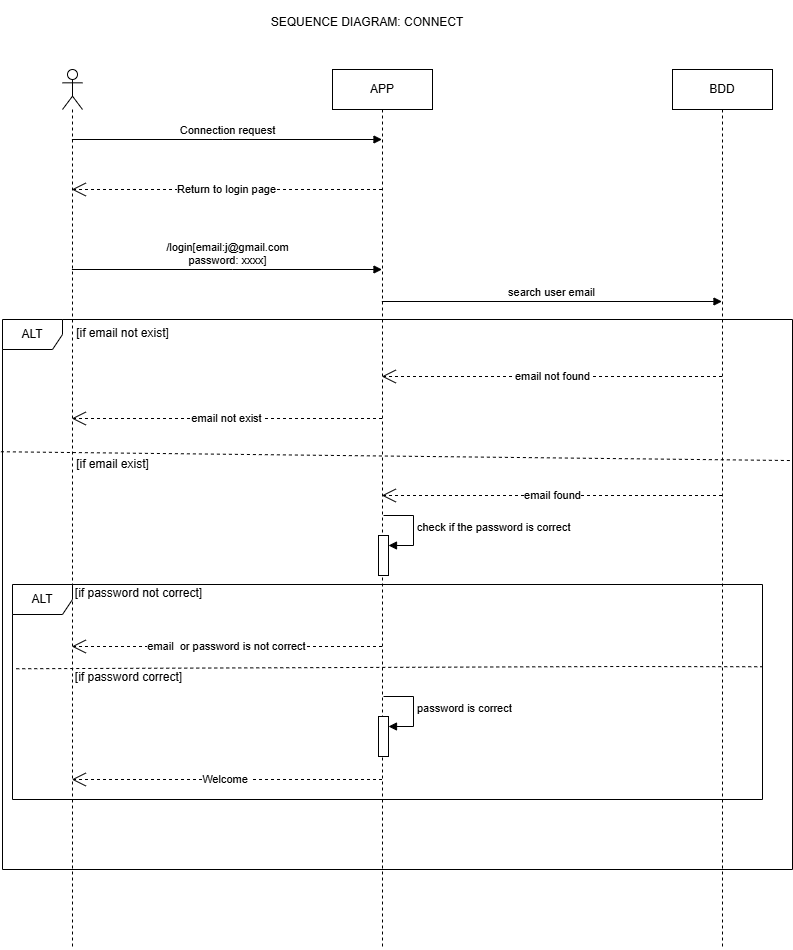

The diagram above was exported from draw.io. Its source (the exported page's mxGraphModel, read from the mxfile embedded in the PNG):
<mxGraphModel dx="1433" dy="580" grid="1" gridSize="10" guides="1" tooltips="1" connect="1" arrows="1" fold="1" page="1" pageScale="1" pageWidth="827" pageHeight="1169" math="0" shadow="0">
  <root>
    <mxCell id="0" />
    <mxCell id="1" parent="0" />
    <mxCell id="TWy4Sa6htujXtJZXjGvq-5" value="APP" style="shape=umlLifeline;perimeter=lifelinePerimeter;whiteSpace=wrap;html=1;container=1;dropTarget=0;collapsible=0;recursiveResize=0;outlineConnect=0;portConstraint=eastwest;newEdgeStyle={&quot;curved&quot;:0,&quot;rounded&quot;:0};" parent="1" vertex="1">
      <mxGeometry x="340" y="80" width="100" height="880" as="geometry" />
    </mxCell>
    <mxCell id="TWy4Sa6htujXtJZXjGvq-6" value="BDD" style="shape=umlLifeline;perimeter=lifelinePerimeter;whiteSpace=wrap;html=1;container=1;dropTarget=0;collapsible=0;recursiveResize=0;outlineConnect=0;portConstraint=eastwest;newEdgeStyle={&quot;curved&quot;:0,&quot;rounded&quot;:0};" parent="1" vertex="1">
      <mxGeometry x="680" y="80" width="100" height="880" as="geometry" />
    </mxCell>
    <mxCell id="TWy4Sa6htujXtJZXjGvq-11" value="" style="shape=umlLifeline;perimeter=lifelinePerimeter;whiteSpace=wrap;html=1;container=1;dropTarget=0;collapsible=0;recursiveResize=0;outlineConnect=0;portConstraint=eastwest;newEdgeStyle={&quot;curved&quot;:0,&quot;rounded&quot;:0};participant=umlActor;" parent="1" vertex="1">
      <mxGeometry x="70" y="80" width="20" height="880" as="geometry" />
    </mxCell>
    <mxCell id="TWy4Sa6htujXtJZXjGvq-12" value="Connection request" style="html=1;verticalAlign=bottom;endArrow=block;curved=0;rounded=0;" parent="1" source="TWy4Sa6htujXtJZXjGvq-11" target="TWy4Sa6htujXtJZXjGvq-5" edge="1">
      <mxGeometry width="80" relative="1" as="geometry">
        <mxPoint x="350" y="200" as="sourcePoint" />
        <mxPoint x="430" y="200" as="targetPoint" />
        <Array as="points">
          <mxPoint x="230" y="150" />
        </Array>
      </mxGeometry>
    </mxCell>
    <mxCell id="TWy4Sa6htujXtJZXjGvq-13" value="Return to login page" style="endArrow=open;endSize=12;dashed=1;html=1;rounded=0;" parent="1" edge="1">
      <mxGeometry width="160" relative="1" as="geometry">
        <mxPoint x="389.5" y="200" as="sourcePoint" />
        <mxPoint x="79.32352941176464" y="200" as="targetPoint" />
      </mxGeometry>
    </mxCell>
    <mxCell id="TWy4Sa6htujXtJZXjGvq-14" value="/login[email:j@gmail.com&lt;div&gt;password: xxxx]&lt;/div&gt;" style="html=1;verticalAlign=bottom;endArrow=block;curved=0;rounded=0;" parent="1" source="TWy4Sa6htujXtJZXjGvq-11" target="TWy4Sa6htujXtJZXjGvq-5" edge="1">
      <mxGeometry width="80" relative="1" as="geometry">
        <mxPoint x="89" y="280" as="sourcePoint" />
        <mxPoint x="400" y="280" as="targetPoint" />
        <Array as="points">
          <mxPoint x="240" y="280" />
        </Array>
      </mxGeometry>
    </mxCell>
    <mxCell id="TWy4Sa6htujXtJZXjGvq-15" value="search user email" style="html=1;verticalAlign=bottom;endArrow=block;curved=0;rounded=0;" parent="1" edge="1">
      <mxGeometry width="80" relative="1" as="geometry">
        <mxPoint x="389.32352941176464" y="312" as="sourcePoint" />
        <mxPoint x="729.5" y="312" as="targetPoint" />
        <Array as="points" />
      </mxGeometry>
    </mxCell>
    <mxCell id="TWy4Sa6htujXtJZXjGvq-16" value="ALT" style="shape=umlFrame;whiteSpace=wrap;html=1;pointerEvents=0;" parent="1" vertex="1">
      <mxGeometry x="10" y="330" width="790" height="550" as="geometry" />
    </mxCell>
    <mxCell id="TWy4Sa6htujXtJZXjGvq-17" value="[if email not exist]" style="text;html=1;align=center;verticalAlign=middle;resizable=0;points=[];autosize=1;strokeColor=none;fillColor=none;" parent="1" vertex="1">
      <mxGeometry x="70" y="329" width="120" height="30" as="geometry" />
    </mxCell>
    <mxCell id="TWy4Sa6htujXtJZXjGvq-18" value="email not exist" style="endArrow=open;endSize=12;dashed=1;html=1;rounded=0;" parent="1" edge="1">
      <mxGeometry width="160" relative="1" as="geometry">
        <mxPoint x="389.5" y="429" as="sourcePoint" />
        <mxPoint x="79.32352941176464" y="429" as="targetPoint" />
      </mxGeometry>
    </mxCell>
    <mxCell id="TWy4Sa6htujXtJZXjGvq-19" value="email not found" style="endArrow=open;endSize=12;dashed=1;html=1;rounded=0;" parent="1" edge="1">
      <mxGeometry width="160" relative="1" as="geometry">
        <mxPoint x="729.5" y="387" as="sourcePoint" />
        <mxPoint x="389.32352941176464" y="387" as="targetPoint" />
      </mxGeometry>
    </mxCell>
    <mxCell id="TWy4Sa6htujXtJZXjGvq-20" value="" style="endArrow=none;dashed=1;html=1;rounded=0;exitX=-0.002;exitY=0.421;exitDx=0;exitDy=0;exitPerimeter=0;entryX=0.998;entryY=0.441;entryDx=0;entryDy=0;entryPerimeter=0;" parent="1" edge="1">
      <mxGeometry width="50" height="50" relative="1" as="geometry">
        <mxPoint x="8.419999999999845" y="462.24" as="sourcePoint" />
        <mxPoint x="798.4200000000001" y="471.03999999999996" as="targetPoint" />
      </mxGeometry>
    </mxCell>
    <mxCell id="TWy4Sa6htujXtJZXjGvq-21" value="[if email exist]" style="text;html=1;align=center;verticalAlign=middle;resizable=0;points=[];autosize=1;strokeColor=none;fillColor=none;" parent="1" vertex="1">
      <mxGeometry x="70" y="460" width="100" height="30" as="geometry" />
    </mxCell>
    <mxCell id="TWy4Sa6htujXtJZXjGvq-22" value="email found" style="endArrow=open;endSize=12;dashed=1;html=1;rounded=0;" parent="1" edge="1">
      <mxGeometry width="160" relative="1" as="geometry">
        <mxPoint x="729.5" y="506" as="sourcePoint" />
        <mxPoint x="389.32352941176464" y="506" as="targetPoint" />
      </mxGeometry>
    </mxCell>
    <mxCell id="TWy4Sa6htujXtJZXjGvq-23" value="" style="html=1;points=[[0,0,0,0,5],[0,1,0,0,-5],[1,0,0,0,5],[1,1,0,0,-5]];perimeter=orthogonalPerimeter;outlineConnect=0;targetShapes=umlLifeline;portConstraint=eastwest;newEdgeStyle={&quot;curved&quot;:0,&quot;rounded&quot;:0};" parent="1" vertex="1">
      <mxGeometry x="386" y="546" width="10" height="40" as="geometry" />
    </mxCell>
    <mxCell id="TWy4Sa6htujXtJZXjGvq-24" value="check if the password is correct" style="html=1;align=left;spacingLeft=2;endArrow=block;rounded=0;edgeStyle=orthogonalEdgeStyle;curved=0;rounded=0;" parent="1" target="TWy4Sa6htujXtJZXjGvq-23" edge="1">
      <mxGeometry relative="1" as="geometry">
        <mxPoint x="391" y="526" as="sourcePoint" />
        <Array as="points">
          <mxPoint x="421" y="556" />
        </Array>
      </mxGeometry>
    </mxCell>
    <mxCell id="TWy4Sa6htujXtJZXjGvq-25" value="ALT" style="shape=umlFrame;whiteSpace=wrap;html=1;pointerEvents=0;" parent="1" vertex="1">
      <mxGeometry x="20" y="595" width="750" height="215" as="geometry" />
    </mxCell>
    <mxCell id="TWy4Sa6htujXtJZXjGvq-26" value="[if password not correct]" style="text;html=1;align=center;verticalAlign=middle;resizable=0;points=[];autosize=1;strokeColor=none;fillColor=none;" parent="1" vertex="1">
      <mxGeometry x="71" y="589" width="150" height="30" as="geometry" />
    </mxCell>
    <mxCell id="TWy4Sa6htujXtJZXjGvq-27" value="email&amp;nbsp; or password is not correct" style="endArrow=open;endSize=12;dashed=1;html=1;rounded=0;" parent="1" edge="1">
      <mxGeometry width="160" relative="1" as="geometry">
        <mxPoint x="389.5" y="657" as="sourcePoint" />
        <mxPoint x="79.32352941176464" y="657" as="targetPoint" />
      </mxGeometry>
    </mxCell>
    <mxCell id="TWy4Sa6htujXtJZXjGvq-28" value="" style="endArrow=none;dashed=1;html=1;rounded=0;exitX=0.005;exitY=0.357;exitDx=0;exitDy=0;exitPerimeter=0;entryX=1;entryY=0.349;entryDx=0;entryDy=0;entryPerimeter=0;" parent="1" edge="1">
      <mxGeometry width="50" height="50" relative="1" as="geometry">
        <mxPoint x="23.75" y="679.25" as="sourcePoint" />
        <mxPoint x="770" y="677.25" as="targetPoint" />
        <Array as="points">
          <mxPoint x="630" y="677" />
        </Array>
      </mxGeometry>
    </mxCell>
    <mxCell id="TWy4Sa6htujXtJZXjGvq-29" value="[if password correct]" style="text;html=1;align=center;verticalAlign=middle;resizable=0;points=[];autosize=1;strokeColor=none;fillColor=none;" parent="1" vertex="1">
      <mxGeometry x="71" y="673" width="130" height="30" as="geometry" />
    </mxCell>
    <mxCell id="TWy4Sa6htujXtJZXjGvq-30" value="" style="html=1;points=[[0,0,0,0,5],[0,1,0,0,-5],[1,0,0,0,5],[1,1,0,0,-5]];perimeter=orthogonalPerimeter;outlineConnect=0;targetShapes=umlLifeline;portConstraint=eastwest;newEdgeStyle={&quot;curved&quot;:0,&quot;rounded&quot;:0};" parent="1" vertex="1">
      <mxGeometry x="386" y="727" width="10" height="40" as="geometry" />
    </mxCell>
    <mxCell id="TWy4Sa6htujXtJZXjGvq-31" value="password is correct" style="html=1;align=left;spacingLeft=2;endArrow=block;rounded=0;edgeStyle=orthogonalEdgeStyle;curved=0;rounded=0;" parent="1" target="TWy4Sa6htujXtJZXjGvq-30" edge="1">
      <mxGeometry relative="1" as="geometry">
        <mxPoint x="391" y="707" as="sourcePoint" />
        <Array as="points">
          <mxPoint x="421" y="737" />
        </Array>
      </mxGeometry>
    </mxCell>
    <mxCell id="TWy4Sa6htujXtJZXjGvq-32" value="Welcome&amp;nbsp;" style="endArrow=open;endSize=12;dashed=1;html=1;rounded=0;" parent="1" edge="1">
      <mxGeometry width="160" relative="1" as="geometry">
        <mxPoint x="389.5" y="790" as="sourcePoint" />
        <mxPoint x="79.32352941176464" y="790" as="targetPoint" />
      </mxGeometry>
    </mxCell>
    <mxCell id="TWy4Sa6htujXtJZXjGvq-33" value="SEQUENCE DIAGRAM: CONNECT" style="text;html=1;align=center;verticalAlign=middle;whiteSpace=wrap;rounded=0;" parent="1" vertex="1">
      <mxGeometry x="240" y="11" width="270" height="43" as="geometry" />
    </mxCell>
  </root>
</mxGraphModel>